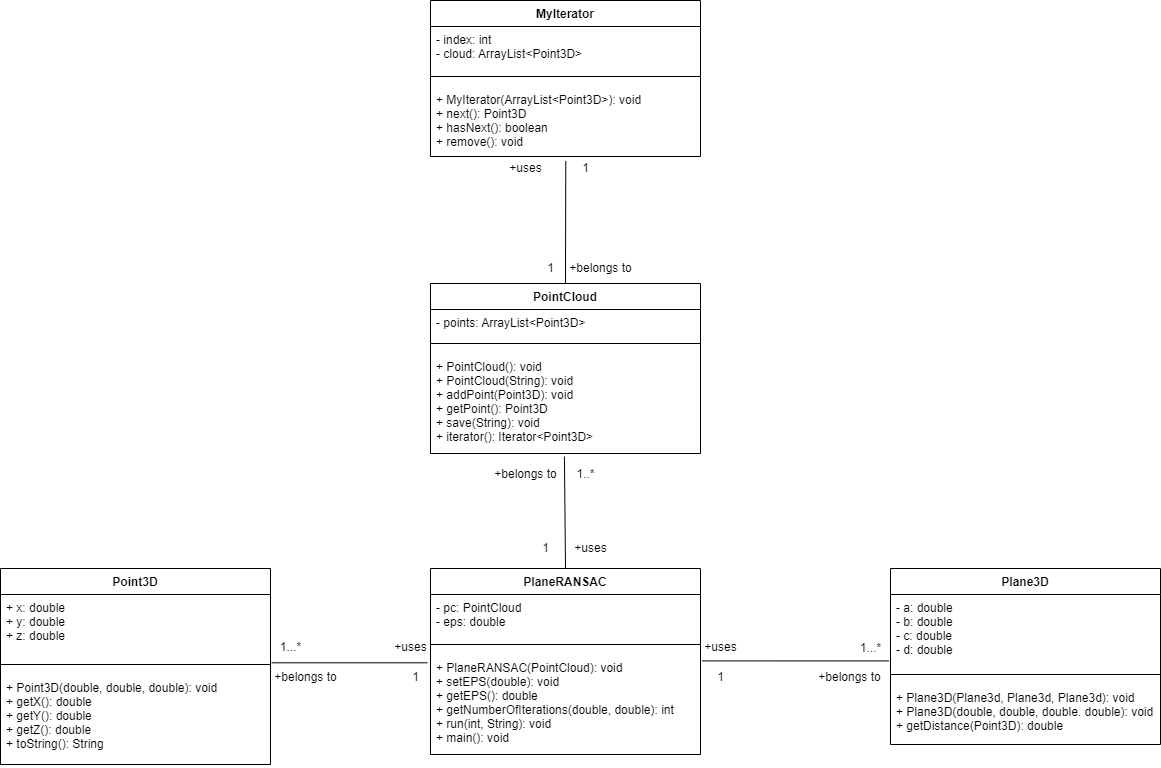

The diagram above was exported from draw.io. Its source (the exported page's mxGraphModel, read from the mxfile embedded in the PNG):
<mxGraphModel dx="1619" dy="778" grid="1" gridSize="10" guides="1" tooltips="1" connect="1" arrows="1" fold="1" page="1" pageScale="1" pageWidth="827" pageHeight="1169" math="0" shadow="0">
  <root>
    <mxCell id="WIyWlLk6GJQsqaUBKTNV-0" />
    <mxCell id="WIyWlLk6GJQsqaUBKTNV-1" parent="WIyWlLk6GJQsqaUBKTNV-0" />
    <mxCell id="PjbS5tOmVyVJcVfrYRgg-21" style="edgeStyle=orthogonalEdgeStyle;rounded=0;orthogonalLoop=1;jettySize=auto;html=1;exitX=0.5;exitY=0;exitDx=0;exitDy=0;entryX=0.448;entryY=1;entryDx=0;entryDy=0;entryPerimeter=0;strokeColor=none;" edge="1" parent="WIyWlLk6GJQsqaUBKTNV-1" source="P-j9NXdZsMaTe7Myoc80-0" target="PjbS5tOmVyVJcVfrYRgg-15">
      <mxGeometry relative="1" as="geometry" />
    </mxCell>
    <mxCell id="P-j9NXdZsMaTe7Myoc80-0" value="PlaneRANSAC" style="swimlane;fontStyle=1;align=center;verticalAlign=top;childLayout=stackLayout;horizontal=1;startSize=26;horizontalStack=0;resizeParent=1;resizeParentMax=0;resizeLast=0;collapsible=1;marginBottom=0;" parent="WIyWlLk6GJQsqaUBKTNV-1" vertex="1">
      <mxGeometry x="40" y="1075" width="270" height="186" as="geometry" />
    </mxCell>
    <mxCell id="P-j9NXdZsMaTe7Myoc80-1" value="- pc: PointCloud&#10;- eps: double" style="text;strokeColor=none;fillColor=none;align=left;verticalAlign=top;spacingLeft=4;spacingRight=4;overflow=hidden;rotatable=0;points=[[0,0.5],[1,0.5]];portConstraint=eastwest;" parent="P-j9NXdZsMaTe7Myoc80-0" vertex="1">
      <mxGeometry y="26" width="270" height="40" as="geometry" />
    </mxCell>
    <mxCell id="P-j9NXdZsMaTe7Myoc80-2" value="" style="line;strokeWidth=1;fillColor=none;align=left;verticalAlign=middle;spacingTop=-1;spacingLeft=3;spacingRight=3;rotatable=0;labelPosition=right;points=[];portConstraint=eastwest;strokeColor=inherit;" parent="P-j9NXdZsMaTe7Myoc80-0" vertex="1">
      <mxGeometry y="66" width="270" height="20" as="geometry" />
    </mxCell>
    <mxCell id="P-j9NXdZsMaTe7Myoc80-3" value="+ PlaneRANSAC(PointCloud): void&#10;+ setEPS(double): void&#10;+ getEPS(): double&#10;+ getNumberOfIterations(double, double): int&#10;+ run(int, String): void&#10;+ main(): void&#10;" style="text;strokeColor=none;fillColor=none;align=left;verticalAlign=top;spacingLeft=4;spacingRight=4;overflow=hidden;rotatable=0;points=[[0,0.5],[1,0.5]];portConstraint=eastwest;" parent="P-j9NXdZsMaTe7Myoc80-0" vertex="1">
      <mxGeometry y="86" width="270" height="100" as="geometry" />
    </mxCell>
    <mxCell id="PjbS5tOmVyVJcVfrYRgg-0" value="Point3D" style="swimlane;fontStyle=1;align=center;verticalAlign=top;childLayout=stackLayout;horizontal=1;startSize=26;horizontalStack=0;resizeParent=1;resizeParentMax=0;resizeLast=0;collapsible=1;marginBottom=0;" vertex="1" parent="WIyWlLk6GJQsqaUBKTNV-1">
      <mxGeometry x="-390" y="1075" width="270" height="196" as="geometry" />
    </mxCell>
    <mxCell id="PjbS5tOmVyVJcVfrYRgg-1" value="+ x: double&#10;+ y: double&#10;+ z: double" style="text;strokeColor=none;fillColor=none;align=left;verticalAlign=top;spacingLeft=4;spacingRight=4;overflow=hidden;rotatable=0;points=[[0,0.5],[1,0.5]];portConstraint=eastwest;" vertex="1" parent="PjbS5tOmVyVJcVfrYRgg-0">
      <mxGeometry y="26" width="270" height="60" as="geometry" />
    </mxCell>
    <mxCell id="PjbS5tOmVyVJcVfrYRgg-2" value="" style="line;strokeWidth=1;fillColor=none;align=left;verticalAlign=middle;spacingTop=-1;spacingLeft=3;spacingRight=3;rotatable=0;labelPosition=right;points=[];portConstraint=eastwest;strokeColor=inherit;" vertex="1" parent="PjbS5tOmVyVJcVfrYRgg-0">
      <mxGeometry y="86" width="270" height="20" as="geometry" />
    </mxCell>
    <mxCell id="PjbS5tOmVyVJcVfrYRgg-3" value="+ Point3D(double, double, double): void&#10;+ getX(): double&#10;+ getY(): double&#10;+ getZ(): double&#10;+ toString(): String" style="text;strokeColor=none;fillColor=none;align=left;verticalAlign=top;spacingLeft=4;spacingRight=4;overflow=hidden;rotatable=0;points=[[0,0.5],[1,0.5]];portConstraint=eastwest;" vertex="1" parent="PjbS5tOmVyVJcVfrYRgg-0">
      <mxGeometry y="106" width="270" height="90" as="geometry" />
    </mxCell>
    <mxCell id="PjbS5tOmVyVJcVfrYRgg-8" value="Plane3D" style="swimlane;fontStyle=1;align=center;verticalAlign=top;childLayout=stackLayout;horizontal=1;startSize=26;horizontalStack=0;resizeParent=1;resizeParentMax=0;resizeLast=0;collapsible=1;marginBottom=0;" vertex="1" parent="WIyWlLk6GJQsqaUBKTNV-1">
      <mxGeometry x="500" y="1075" width="270" height="176" as="geometry" />
    </mxCell>
    <mxCell id="PjbS5tOmVyVJcVfrYRgg-9" value="- a: double&#10;- b: double&#10;- c: double&#10;- d: double" style="text;strokeColor=none;fillColor=none;align=left;verticalAlign=top;spacingLeft=4;spacingRight=4;overflow=hidden;rotatable=0;points=[[0,0.5],[1,0.5]];portConstraint=eastwest;" vertex="1" parent="PjbS5tOmVyVJcVfrYRgg-8">
      <mxGeometry y="26" width="270" height="70" as="geometry" />
    </mxCell>
    <mxCell id="PjbS5tOmVyVJcVfrYRgg-10" value="" style="line;strokeWidth=1;fillColor=none;align=left;verticalAlign=middle;spacingTop=-1;spacingLeft=3;spacingRight=3;rotatable=0;labelPosition=right;points=[];portConstraint=eastwest;strokeColor=inherit;" vertex="1" parent="PjbS5tOmVyVJcVfrYRgg-8">
      <mxGeometry y="96" width="270" height="20" as="geometry" />
    </mxCell>
    <mxCell id="PjbS5tOmVyVJcVfrYRgg-11" value="+ Plane3D(Plane3d, Plane3d, Plane3d): void&#10;+ Plane3D(double, double, double. double): void&#10;+ getDistance(Point3D): double" style="text;strokeColor=none;fillColor=none;align=left;verticalAlign=top;spacingLeft=4;spacingRight=4;overflow=hidden;rotatable=0;points=[[0,0.5],[1,0.5]];portConstraint=eastwest;" vertex="1" parent="PjbS5tOmVyVJcVfrYRgg-8">
      <mxGeometry y="116" width="270" height="60" as="geometry" />
    </mxCell>
    <mxCell id="PjbS5tOmVyVJcVfrYRgg-12" value="PointCloud" style="swimlane;fontStyle=1;align=center;verticalAlign=top;childLayout=stackLayout;horizontal=1;startSize=26;horizontalStack=0;resizeParent=1;resizeParentMax=0;resizeLast=0;collapsible=1;marginBottom=0;" vertex="1" parent="WIyWlLk6GJQsqaUBKTNV-1">
      <mxGeometry x="40" y="790" width="270" height="170" as="geometry" />
    </mxCell>
    <mxCell id="PjbS5tOmVyVJcVfrYRgg-13" value="- points: ArrayList&lt;Point3D&gt; " style="text;strokeColor=none;fillColor=none;align=left;verticalAlign=top;spacingLeft=4;spacingRight=4;overflow=hidden;rotatable=0;points=[[0,0.5],[1,0.5]];portConstraint=eastwest;" vertex="1" parent="PjbS5tOmVyVJcVfrYRgg-12">
      <mxGeometry y="26" width="270" height="24" as="geometry" />
    </mxCell>
    <mxCell id="PjbS5tOmVyVJcVfrYRgg-14" value="" style="line;strokeWidth=1;fillColor=none;align=left;verticalAlign=middle;spacingTop=-1;spacingLeft=3;spacingRight=3;rotatable=0;labelPosition=right;points=[];portConstraint=eastwest;strokeColor=inherit;" vertex="1" parent="PjbS5tOmVyVJcVfrYRgg-12">
      <mxGeometry y="50" width="270" height="20" as="geometry" />
    </mxCell>
    <mxCell id="PjbS5tOmVyVJcVfrYRgg-15" value="+ PointCloud(): void&#10;+ PointCloud(String): void&#10;+ addPoint(Point3D): void&#10;+ getPoint(): Point3D&#10;+ save(String): void&#10;+ iterator(): Iterator&lt;Point3D&gt;" style="text;strokeColor=none;fillColor=none;align=left;verticalAlign=top;spacingLeft=4;spacingRight=4;overflow=hidden;rotatable=0;points=[[0,0.5],[1,0.5]];portConstraint=eastwest;" vertex="1" parent="PjbS5tOmVyVJcVfrYRgg-12">
      <mxGeometry y="70" width="270" height="100" as="geometry" />
    </mxCell>
    <mxCell id="PjbS5tOmVyVJcVfrYRgg-16" value="MyIterator" style="swimlane;fontStyle=1;align=center;verticalAlign=top;childLayout=stackLayout;horizontal=1;startSize=26;horizontalStack=0;resizeParent=1;resizeParentMax=0;resizeLast=0;collapsible=1;marginBottom=0;" vertex="1" parent="WIyWlLk6GJQsqaUBKTNV-1">
      <mxGeometry x="40" y="507" width="270" height="156" as="geometry" />
    </mxCell>
    <mxCell id="PjbS5tOmVyVJcVfrYRgg-17" value="- index: int&#10;- cloud: ArrayList&lt;Point3D&gt;&#10;" style="text;strokeColor=none;fillColor=none;align=left;verticalAlign=top;spacingLeft=4;spacingRight=4;overflow=hidden;rotatable=0;points=[[0,0.5],[1,0.5]];portConstraint=eastwest;" vertex="1" parent="PjbS5tOmVyVJcVfrYRgg-16">
      <mxGeometry y="26" width="270" height="40" as="geometry" />
    </mxCell>
    <mxCell id="PjbS5tOmVyVJcVfrYRgg-18" value="" style="line;strokeWidth=1;fillColor=none;align=left;verticalAlign=middle;spacingTop=-1;spacingLeft=3;spacingRight=3;rotatable=0;labelPosition=right;points=[];portConstraint=eastwest;strokeColor=inherit;" vertex="1" parent="PjbS5tOmVyVJcVfrYRgg-16">
      <mxGeometry y="66" width="270" height="20" as="geometry" />
    </mxCell>
    <mxCell id="PjbS5tOmVyVJcVfrYRgg-19" value="+ MyIterator(ArrayList&lt;Point3D&gt;): void&#10;+ next(): Point3D&#10;+ hasNext(): boolean&#10;+ remove(): void&#10;" style="text;strokeColor=none;fillColor=none;align=left;verticalAlign=top;spacingLeft=4;spacingRight=4;overflow=hidden;rotatable=0;points=[[0,0.5],[1,0.5]];portConstraint=eastwest;" vertex="1" parent="PjbS5tOmVyVJcVfrYRgg-16">
      <mxGeometry y="86" width="270" height="70" as="geometry" />
    </mxCell>
    <mxCell id="PjbS5tOmVyVJcVfrYRgg-22" value="" style="endArrow=none;html=1;rounded=0;exitX=0.5;exitY=0;exitDx=0;exitDy=0;entryX=0.496;entryY=1.03;entryDx=0;entryDy=0;entryPerimeter=0;" edge="1" parent="WIyWlLk6GJQsqaUBKTNV-1" source="P-j9NXdZsMaTe7Myoc80-0" target="PjbS5tOmVyVJcVfrYRgg-15">
      <mxGeometry width="50" height="50" relative="1" as="geometry">
        <mxPoint x="210" y="870" as="sourcePoint" />
        <mxPoint x="260" y="820" as="targetPoint" />
      </mxGeometry>
    </mxCell>
    <mxCell id="PjbS5tOmVyVJcVfrYRgg-23" value="+uses" style="text;html=1;align=center;verticalAlign=middle;resizable=0;points=[];autosize=1;strokeColor=none;fillColor=none;" vertex="1" parent="WIyWlLk6GJQsqaUBKTNV-1">
      <mxGeometry x="170" y="1040" width="60" height="30" as="geometry" />
    </mxCell>
    <mxCell id="PjbS5tOmVyVJcVfrYRgg-24" value="1..*" style="text;html=1;align=center;verticalAlign=middle;resizable=0;points=[];autosize=1;strokeColor=none;fillColor=none;" vertex="1" parent="WIyWlLk6GJQsqaUBKTNV-1">
      <mxGeometry x="175" y="966" width="40" height="30" as="geometry" />
    </mxCell>
    <mxCell id="PjbS5tOmVyVJcVfrYRgg-25" value="1" style="text;html=1;align=center;verticalAlign=middle;resizable=0;points=[];autosize=1;strokeColor=none;fillColor=none;" vertex="1" parent="WIyWlLk6GJQsqaUBKTNV-1">
      <mxGeometry x="140" y="1040" width="30" height="30" as="geometry" />
    </mxCell>
    <mxCell id="PjbS5tOmVyVJcVfrYRgg-26" value="" style="endArrow=none;html=1;rounded=0;exitX=0.501;exitY=1.064;exitDx=0;exitDy=0;entryX=0.5;entryY=0;entryDx=0;entryDy=0;exitPerimeter=0;" edge="1" parent="WIyWlLk6GJQsqaUBKTNV-1" source="PjbS5tOmVyVJcVfrYRgg-19" target="PjbS5tOmVyVJcVfrYRgg-12">
      <mxGeometry width="50" height="50" relative="1" as="geometry">
        <mxPoint x="20" y="870" as="sourcePoint" />
        <mxPoint x="70" y="820" as="targetPoint" />
      </mxGeometry>
    </mxCell>
    <mxCell id="PjbS5tOmVyVJcVfrYRgg-27" value="1" style="text;html=1;align=center;verticalAlign=middle;resizable=0;points=[];autosize=1;strokeColor=none;fillColor=none;" vertex="1" parent="WIyWlLk6GJQsqaUBKTNV-1">
      <mxGeometry x="180" y="660" width="30" height="30" as="geometry" />
    </mxCell>
    <mxCell id="PjbS5tOmVyVJcVfrYRgg-28" value="1" style="text;html=1;align=center;verticalAlign=middle;resizable=0;points=[];autosize=1;strokeColor=none;fillColor=none;" vertex="1" parent="WIyWlLk6GJQsqaUBKTNV-1">
      <mxGeometry x="145" y="760" width="30" height="30" as="geometry" />
    </mxCell>
    <mxCell id="PjbS5tOmVyVJcVfrYRgg-29" value="+uses" style="text;html=1;align=center;verticalAlign=middle;resizable=0;points=[];autosize=1;strokeColor=none;fillColor=none;" vertex="1" parent="WIyWlLk6GJQsqaUBKTNV-1">
      <mxGeometry x="105" y="660" width="60" height="30" as="geometry" />
    </mxCell>
    <mxCell id="PjbS5tOmVyVJcVfrYRgg-30" value="+belongs to" style="text;html=1;align=center;verticalAlign=middle;resizable=0;points=[];autosize=1;strokeColor=none;fillColor=none;" vertex="1" parent="WIyWlLk6GJQsqaUBKTNV-1">
      <mxGeometry x="165" y="760" width="90" height="30" as="geometry" />
    </mxCell>
    <mxCell id="PjbS5tOmVyVJcVfrYRgg-34" value="" style="endArrow=none;html=1;rounded=0;exitX=1.004;exitY=0.415;exitDx=0;exitDy=0;exitPerimeter=0;entryX=-0.011;entryY=0.083;entryDx=0;entryDy=0;entryPerimeter=0;" edge="1" parent="WIyWlLk6GJQsqaUBKTNV-1" source="PjbS5tOmVyVJcVfrYRgg-2" target="P-j9NXdZsMaTe7Myoc80-3">
      <mxGeometry width="50" height="50" relative="1" as="geometry">
        <mxPoint x="40" y="1020" as="sourcePoint" />
        <mxPoint x="90" y="970" as="targetPoint" />
      </mxGeometry>
    </mxCell>
    <mxCell id="PjbS5tOmVyVJcVfrYRgg-35" value="1...*" style="text;html=1;align=center;verticalAlign=middle;resizable=0;points=[];autosize=1;strokeColor=none;fillColor=none;" vertex="1" parent="WIyWlLk6GJQsqaUBKTNV-1">
      <mxGeometry x="-120" y="1139" width="40" height="30" as="geometry" />
    </mxCell>
    <mxCell id="PjbS5tOmVyVJcVfrYRgg-36" value="+uses" style="text;html=1;align=center;verticalAlign=middle;resizable=0;points=[];autosize=1;strokeColor=none;fillColor=none;" vertex="1" parent="WIyWlLk6GJQsqaUBKTNV-1">
      <mxGeometry x="-10" y="1139" width="60" height="30" as="geometry" />
    </mxCell>
    <mxCell id="PjbS5tOmVyVJcVfrYRgg-37" value="+belongs to" style="text;html=1;align=center;verticalAlign=middle;resizable=0;points=[];autosize=1;strokeColor=none;fillColor=none;" vertex="1" parent="WIyWlLk6GJQsqaUBKTNV-1">
      <mxGeometry x="-130" y="1169" width="90" height="30" as="geometry" />
    </mxCell>
    <mxCell id="PjbS5tOmVyVJcVfrYRgg-38" value="1" style="text;html=1;align=center;verticalAlign=middle;resizable=0;points=[];autosize=1;strokeColor=none;fillColor=none;" vertex="1" parent="WIyWlLk6GJQsqaUBKTNV-1">
      <mxGeometry x="10" y="1169" width="30" height="30" as="geometry" />
    </mxCell>
    <mxCell id="PjbS5tOmVyVJcVfrYRgg-39" value="" style="endArrow=none;html=1;rounded=0;entryX=-0.005;entryY=0.949;entryDx=0;entryDy=0;entryPerimeter=0;exitX=1.006;exitY=0.064;exitDx=0;exitDy=0;exitPerimeter=0;" edge="1" parent="WIyWlLk6GJQsqaUBKTNV-1" source="P-j9NXdZsMaTe7Myoc80-3" target="PjbS5tOmVyVJcVfrYRgg-9">
      <mxGeometry width="50" height="50" relative="1" as="geometry">
        <mxPoint x="300" y="1290" as="sourcePoint" />
        <mxPoint x="350" y="1240" as="targetPoint" />
      </mxGeometry>
    </mxCell>
    <mxCell id="PjbS5tOmVyVJcVfrYRgg-40" value="+uses" style="text;html=1;align=center;verticalAlign=middle;resizable=0;points=[];autosize=1;strokeColor=none;fillColor=none;" vertex="1" parent="WIyWlLk6GJQsqaUBKTNV-1">
      <mxGeometry x="300" y="1139" width="60" height="30" as="geometry" />
    </mxCell>
    <mxCell id="PjbS5tOmVyVJcVfrYRgg-41" value="+belongs to" style="text;html=1;align=center;verticalAlign=middle;resizable=0;points=[];autosize=1;strokeColor=none;fillColor=none;" vertex="1" parent="WIyWlLk6GJQsqaUBKTNV-1">
      <mxGeometry x="414" y="1169" width="90" height="30" as="geometry" />
    </mxCell>
    <mxCell id="PjbS5tOmVyVJcVfrYRgg-42" value="1...*" style="text;html=1;align=center;verticalAlign=middle;resizable=0;points=[];autosize=1;strokeColor=none;fillColor=none;" vertex="1" parent="WIyWlLk6GJQsqaUBKTNV-1">
      <mxGeometry x="460" y="1140" width="40" height="30" as="geometry" />
    </mxCell>
    <mxCell id="PjbS5tOmVyVJcVfrYRgg-43" value="1" style="text;html=1;align=center;verticalAlign=middle;resizable=0;points=[];autosize=1;strokeColor=none;fillColor=none;" vertex="1" parent="WIyWlLk6GJQsqaUBKTNV-1">
      <mxGeometry x="315" y="1169" width="30" height="30" as="geometry" />
    </mxCell>
    <mxCell id="PjbS5tOmVyVJcVfrYRgg-44" value="+belongs to" style="text;html=1;align=center;verticalAlign=middle;resizable=0;points=[];autosize=1;strokeColor=none;fillColor=none;" vertex="1" parent="WIyWlLk6GJQsqaUBKTNV-1">
      <mxGeometry x="90" y="966" width="90" height="30" as="geometry" />
    </mxCell>
  </root>
</mxGraphModel>